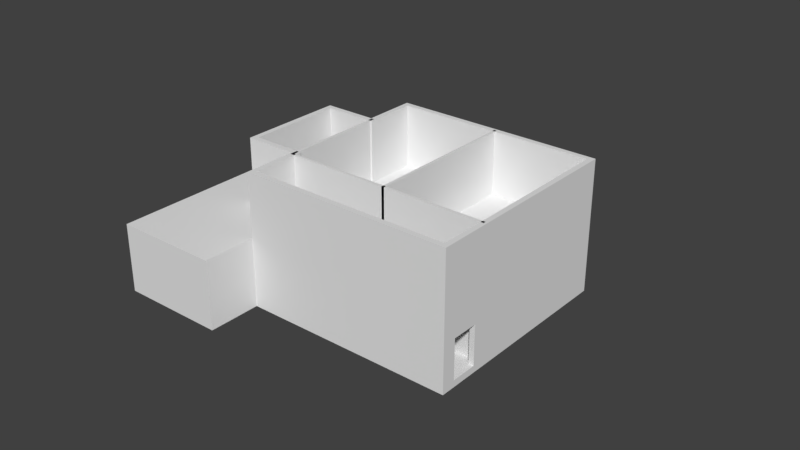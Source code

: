 # Source: terraced-1.blend  (saved by Blender 2.78.0; exported with 4.5.12 LTS)
import bpy
from mathutils import Matrix  # noqa: F401  (used for matrix-valued properties, if any)

bpy.ops.wm.read_factory_settings(use_empty=True)
scene = bpy.context.scene
scene.name = 'Scene'

# ---- collections
col_collection_1 = bpy.data.collections.new('Collection 1'); scene.collection.children.link(col_collection_1)

# ---- world
world_world = bpy.data.worlds.new('World'); scene.world = world_world
world_world.color = (0.05088, 0.05088, 0.05088)
world_world.use_sun_shadow = False
world_world.sun_shadow_jitter_overblur = 0.0
world_world.cycles.sampling_method = 'MANUAL'

# ---- meshes
me_cube_001 = bpy.data.meshes.new('Cube.001')
me_cube_001.from_pydata([(-1.226, -0.4158, -1.654), (-1.226, -0.4158, 0.8315), (-1.226, 0.4158, -1.654), (-1.226, 0.4158, 0.8315), (1.226, -0.4158, -1.654), (1.226, -0.4158, 0.8315), (1.226, 0.4158, -1.654), (1.226, 0.4158, 0.8315), (-1.226, 0.4158, -1.654), (-1.226, 0.4158, 0.8315), (1.226, 0.4158, -1.654), (1.226, 0.4158, 0.8315)], [], [(0, 1, 3, 2), (6, 7, 5, 4), (4, 5, 1, 0), (2, 6, 4, 0), (7, 3, 1, 5), (8, 9, 11, 10)])
me_cube_001.use_remesh_preserve_volume = False
me_cube_001.use_remesh_preserve_attributes = False
me_cube_001.use_mirror_vertex_groups = False
me_cube_001.update()
me_cube_002 = bpy.data.meshes.new('Cube.002')
me_cube_002.from_pydata([(0.125, 0.4158, 0.125), (-0.375, 0.4158, 0.125), (0.125, 0.4158, -0.125), (-0.375, 0.4158, -0.125), (0.125, -0.4421, 0.125), (-0.375, -0.4421, 0.125), (0.125, -0.4421, -0.125), (-0.375, -0.4421, -0.125)], [], [(1, 0, 2, 3), (5, 7, 6, 4), (3, 7, 5, 1), (1, 5, 4, 0), (0, 4, 6, 2), (2, 6, 7, 3)])
me_cube_002.use_remesh_preserve_volume = False
me_cube_002.use_remesh_preserve_attributes = False
me_cube_002.use_mirror_vertex_groups = False
me_cube_002.update()
me_plane_006 = bpy.data.meshes.new('Plane.006')
me_plane_006.from_pydata([(5.0, -4.0, 0.0), (-3.0, 2.0, 0.0), (5.0, 4.0, 0.0), (-3.0, -4.0, 0.0), (-5.0, -2.0, 0.0), (-2.0, -4.0, 0.0), (5.0, -2.0, 0.0), (5.0, 2.0, 0.0), (-5.0, 2.0, 0.0), (-3.0, 4.0, 0.0), (-3.0, -2.0, 0.0), (1.0, 4.0, 0.0), (5.0, -4.0, 2.4), (-3.0, 2.0, 2.4), (5.0, 4.0, 2.4), (-3.0, -4.0, 2.4), (-5.0, -2.0, 2.4), (-2.0, -4.0, 2.4), (5.0, -2.0, 2.4), (5.0, 2.0, 2.4), (-5.0, 2.0, 2.4), (-3.0, 4.0, 2.4), (-3.0, -2.0, 2.4), (1.0, 4.0, 2.4)], [], [(1, 13, 21, 9), (2, 11, 23, 14), (1, 8, 20, 13), (3, 5, 17, 15), (4, 16, 20, 8), (5, 0, 12, 17), (11, 9, 21, 23), (0, 6, 18, 12), (4, 10, 22, 16), (7, 2, 14, 19), (3, 15, 22, 10), (6, 7, 19, 18)])
me_plane_006.use_remesh_preserve_volume = False
me_plane_006.use_remesh_preserve_attributes = False
me_plane_006.use_mirror_vertex_groups = False
me_plane_006.update()
me_plane_005 = bpy.data.meshes.new('Plane.005')
me_plane_005.from_pydata([(5.0, -4.0, 0.0), (-3.0, 2.0, 0.0), (5.0, 4.0, 0.0), (-3.0, -4.0, 0.0), (-7.0, 0.0, 0.0), (-7.0, -6.0, 0.0), (-3.0, -6.0, 0.0), (5.0, -2.0, 0.0), (5.0, 2.0, 0.0), (-7.0, 2.0, 0.0), (-3.0, 4.0, 0.0), (1.0, 4.0, 0.0), (5.0, -4.0, 0.2), (-3.0, 2.0, 0.2), (5.0, 4.0, 0.2), (-3.0, -4.0, 0.2), (-7.0, 0.0, 0.2), (-7.0, -6.0, 0.2), (-3.0, -6.0, 0.2), (5.0, -2.0, 0.2), (5.0, 2.0, 0.2), (-7.0, 2.0, 0.2), (-3.0, 4.0, 0.2), (1.0, 4.0, 0.2), (-2.264, -2.944, 0.2), (-2.264, -2.944, 1.192e-07), (-2.264, -3.776, 0.2), (-2.264, -3.776, 0.0), (0.1872, -3.203, 0.0), (0.1872, -3.203, 0.2), (0.1872, -2.944, 0.2), (0.1872, -2.944, 0.0), (-2.264, -2.944, 0.2), (-2.264, -2.944, 1.192e-07), (0.1872, -3.776, 0.0), (0.1872, -3.776, 0.2), (0.1872, -2.944, 0.2), (0.1872, -2.944, 0.0)], [], [(4, 9, 1, 10, 11, 2, 8, 7, 37, 33), (16, 32, 36, 19, 20, 14, 23, 22, 13, 21), (11, 23, 14, 2), (0, 12, 15, 3), (8, 20, 19, 7), (6, 18, 17, 5), (4, 16, 21, 9), (2, 14, 20, 8), (9, 21, 13, 1), (3, 15, 18, 6), (1, 13, 22, 10), (10, 22, 23, 11), (7, 19, 12, 0), (5, 17, 16, 4), (27, 26, 35, 34), (34, 35, 29, 30, 31, 28), (25, 24, 26, 27), (5, 4, 33, 25, 27, 3, 6), (37, 36, 32, 33), (12, 19, 36, 29), (12, 29, 35, 26, 15), (16, 17, 18, 15, 26, 24, 32), (3, 27, 34, 28, 0), (7, 0, 28, 31, 37)])
me_plane_005.use_remesh_preserve_volume = False
me_plane_005.use_remesh_preserve_attributes = False
me_plane_005.use_mirror_vertex_groups = False
me_plane_005.update()
me_cube = bpy.data.meshes.new('Cube')
me_cube.from_pydata([(0.0, 0.0, 0.0), (0.0, 1.0, 0.0), (0.0, 0.0, 1.5), (0.0, 1.0, 1.5), (-1.651, 0.0, 0.0), (-1.651, 1.0, 0.0), (-1.651, 0.0, 1.5), (-1.651, 1.0, 1.5)], [], [(0, 1, 3, 2), (4, 6, 7, 5), (0, 4, 5, 1), (2, 6, 4, 0), (3, 7, 6, 2), (1, 5, 7, 3)])
me_cube.use_remesh_preserve_volume = False
me_cube.use_remesh_preserve_attributes = False
me_cube.use_mirror_vertex_groups = False
me_cube.update()
me_plane_001 = bpy.data.meshes.new('Plane.001')
me_plane_001.from_pydata([(5.0, -4.0, 0.2), (-3.0, 2.0, 0.2), (5.0, 4.0, 0.2), (-3.0, -4.0, 0.2), (-7.0, 0.0, 0.2), (-7.0, -6.0, 0.2), (-3.0, -6.0, 0.2), (5.0, -2.0, 0.2), (5.0, 2.0, 0.2), (-7.0, 2.0, 0.2), (-3.0, 4.0, 0.2), (1.0, 4.0, 0.2), (5.0, -4.0, 2.4), (-3.0, 2.0, 2.4), (5.0, 4.0, 2.4), (-3.0, -4.0, 2.4), (-7.0, 0.0, 2.4), (-7.0, -6.0, 2.4), (-3.0, -6.0, 2.4), (5.0, -2.0, 2.4), (5.0, 2.0, 2.4), (-7.0, 2.0, 2.4), (-3.0, 4.0, 2.4), (1.0, 4.0, 2.4)], [], [(8, 2, 14, 20), (7, 8, 20, 19), (1, 13, 22, 10), (4, 16, 21, 9), (1, 9, 21, 13), (4, 5, 17, 16), (11, 10, 22, 23), (5, 6, 18, 17), (3, 15, 18, 6), (2, 11, 23, 14), (3, 0, 12, 15), (0, 7, 19, 12)])
me_plane_001.use_remesh_preserve_volume = False
me_plane_001.use_remesh_preserve_attributes = False
me_plane_001.use_mirror_vertex_groups = False
me_plane_001.update()
me_plane_004 = bpy.data.meshes.new('Plane.004')
me_plane_004.from_pydata([(-2.0, -2.0, 0.0), (-2.0, -2.0, 2.4), (-2.869, 2.0, 0.0), (-2.0, -2.0, 0.0), (-2.869, -2.0, 0.0), (1.0, 3.912, 0.0), (1.0, -2.0, 0.0), (-2.869, 2.0, 2.4), (-2.0, -2.0, 2.4), (-2.869, -2.0, 2.4), (1.0, 3.912, 2.4), (1.0, -2.0, 2.4), (-2.969, 2.0, 0.0), (-2.0, -2.1, 0.0), (-2.969, -2.1, 0.0), (1.1, 3.912, 0.0), (1.1, -2.1, 0.0), (-2.969, 2.0, 2.4), (-2.0, -2.1, 2.4), (-2.969, -2.1, 2.4), (1.1, 3.912, 2.4), (1.1, -2.1, 2.4), (4.912, -2.0, 0.0), (1.0, -2.0, 0.0), (4.912, -2.0, 2.4), (1.0, -2.0, 2.4), (4.912, -2.1, 0.0), (1.0, -2.1, 0.0), (4.912, -2.1, 2.4), (1.0, -2.1, 2.4)], [(1, 0)], [(5, 6, 11, 10), (3, 4, 9, 8), (6, 3, 8, 11), (2, 7, 9, 4), (15, 20, 21, 16), (13, 18, 19, 14), (16, 21, 18, 13), (12, 14, 19, 17), (3, 6, 16, 13), (4, 3, 13, 14), (6, 5, 15, 16), (2, 4, 14, 12), (11, 8, 18, 21), (8, 9, 19, 18), (10, 11, 21, 20), (9, 7, 17, 19), (5, 10, 20, 15), (7, 2, 12, 17), (22, 23, 25, 24), (26, 28, 29, 27), (23, 22, 26, 27), (24, 25, 29, 28), (25, 23, 27, 29), (22, 24, 28, 26)])
me_plane_004.use_remesh_preserve_volume = False
me_plane_004.use_remesh_preserve_attributes = False
me_plane_004.use_mirror_vertex_groups = False
me_plane_004.update()
me_plane_003 = bpy.data.meshes.new('Plane.003')
me_plane_003.from_pydata([(5.0, -4.0, 0.0), (-3.0, 2.0, 0.0), (5.0, 4.0, 0.0), (-3.0, -4.0, 0.0), (-7.0, 0.0, 0.0), (-7.0, -6.0, 0.0), (-3.0, -6.0, 0.0), (5.0, -2.0, 0.0), (5.0, 2.0, 0.0), (-7.0, 2.0, 0.0), (-3.0, 4.0, 0.0), (1.0, 4.0, 0.0), (5.0, -4.0, 0.2), (-3.0, 2.0, 0.2), (5.0, 4.0, 0.2), (-3.0, -4.0, 0.2), (-7.0, 0.0, 0.2), (-7.0, -6.0, 0.2), (-3.0, -6.0, 0.2), (5.0, -2.0, 0.2), (5.0, 2.0, 0.2), (-7.0, 2.0, 0.2), (-3.0, 4.0, 0.2), (1.0, 4.0, 0.2)], [], [(4, 9, 1, 10, 11, 2, 8, 7, 0, 3, 6, 5), (16, 17, 18, 15, 12, 19, 20, 14, 23, 22, 13, 21), (11, 23, 14, 2), (0, 12, 15, 3), (8, 20, 19, 7), (6, 18, 17, 5), (4, 16, 21, 9), (2, 14, 20, 8), (9, 21, 13, 1), (3, 15, 18, 6), (1, 13, 22, 10), (10, 22, 23, 11), (7, 19, 12, 0), (5, 17, 16, 4)])
me_plane_003.use_remesh_preserve_volume = False
me_plane_003.use_remesh_preserve_attributes = False
me_plane_003.use_mirror_vertex_groups = False
me_plane_003.update()
me_plane_002 = bpy.data.meshes.new('Plane.002')
me_plane_002.from_pydata([(-8.0, -8.0, 0.0), (8.0, -8.0, 0.0), (-8.0, 8.0, 0.0), (8.0, 8.0, 0.0)], [(2, 0), (0, 1), (1, 3), (3, 2)], [])
me_plane_002.use_remesh_preserve_volume = False
me_plane_002.use_remesh_preserve_attributes = False
me_plane_002.use_mirror_vertex_groups = False
me_plane_002.update()
me_plane_000 = bpy.data.meshes.new('Plane.000')
me_plane_000.from_pydata([(-3.0, 1.8, 0.2), (-3.0, -3.8, 0.2), (-6.8, 0.0, 0.2), (-3.0, 0.0, 0.2), (4.8, -2.0, 0.2), (-3.0, -2.0, 0.2), (1.0, 3.8, 0.2), (1.0, -2.0, 0.2), (-3.0, 1.8, 2.4), (-3.0, -3.8, 2.4), (-6.8, 0.0, 2.4), (-3.0, 0.0, 2.4), (4.8, -2.0, 2.4), (-3.0, -2.0, 2.4), (1.0, 3.8, 2.4), (1.0, -2.0, 2.4), (-3.129, 1.8, 0.2), (-3.125, -3.8, 0.2), (-6.8, 0.1, 0.2), (-3.133, 0.09789, 0.2), (4.8, -2.133, 0.2), (-3.133, -2.134, 0.2), (1.1, 3.8, 0.2), (1.067, -2.133, 0.2), (-3.135, 1.8, 2.4), (-3.125, -3.8, 2.4), (-6.8, 0.1, 2.4), (-3.133, 0.09789, 2.4), (4.8, -2.133, 2.4), (-3.133, -2.134, 2.4), (1.1, 3.8, 2.4), (1.067, -2.133, 2.4), (1.349, -2.133, 1.7), (1.349, -2.0, 1.7), (2.349, -2.133, 1.7), (2.349, -2.0, 1.7), (1.349, -2.133, 0.2001), (1.349, -2.0, 0.2001), (2.349, -2.133, 0.2001), (2.349, -2.0, 0.2001), (-3.0, 0.4067, 0.2001), (-3.127, 0.4067, 0.2001), (-3.0, 0.4067, 1.7), (-3.127, 0.4067, 1.7), (-3.0, 1.407, 0.2001), (-3.132, 1.407, 0.2001), (-3.0, 1.407, 1.7), (-3.122, 1.407, 1.7), (-3.0, -1.321, 0.2001), (-3.133, -1.321, 0.2001), (-3.0, -1.321, 1.7), (-3.133, -1.321, 1.7), (-3.133, -1.321, 0.9686), (-3.0, -0.3213, 0.2001), (-3.133, -0.3213, 0.2001), (-3.0, -0.3213, 1.7), (-3.0, -0.3213, 0.8116), (-3.133, -0.3213, 1.7), (-3.133, -0.3213, 0.9342), (-0.2873, -2.133, 1.678), (-0.2873, -2.0, 1.678), (0.7127, -2.133, 1.678), (0.7127, -2.0, 1.678), (-0.2873, -2.0, 0.2), (-0.2873, -2.134, 0.2), (0.7127, -2.0, 0.2), (0.7127, -2.133, 0.2)], [], [(6, 7, 15, 14), (0, 8, 11, 42, 46, 44), (1, 5, 13, 9), (23, 31, 29, 21, 64, 59, 61, 66), (2, 3, 11, 10), (5, 48, 50, 13), (4, 39, 35, 33, 15, 12), (22, 30, 31, 23), (16, 45, 47, 43, 27, 24), (17, 25, 29, 21), (18, 26, 27, 19), (21, 29, 27, 19, 58, 57, 51, 52), (20, 28, 31, 32, 34, 38), (7, 6, 22, 23), (10, 11, 27, 26), (13, 11, 27, 29), (9, 13, 29, 25), (15, 13, 29, 31), (12, 15, 31, 28), (14, 15, 31, 30), (11, 8, 24, 27), (6, 14, 30, 22), (4, 12, 28, 20), (8, 0, 16, 24), (2, 10, 26, 18), (1, 9, 25, 17), (62, 65, 66, 61), (37, 7, 15, 33), (23, 36, 32, 31), (32, 33, 35, 34), (34, 35, 39, 38), (36, 37, 33, 32), (3, 40, 42, 11), (47, 46, 42, 43), (45, 44, 46, 47), (43, 42, 40, 41), (53, 3, 56), (13, 50, 55, 56, 3, 11), (57, 55, 50, 51), (54, 53, 56, 55, 57, 58), (51, 50, 48, 49, 52), (15, 7, 65, 62, 60, 63, 5, 13), (66, 65, 7, 23), (59, 60, 62, 61), (63, 60, 59, 64), (54, 58, 19), (52, 49, 21), (41, 19, 27, 43)])
me_plane_000.use_remesh_preserve_volume = False
me_plane_000.use_remesh_preserve_attributes = False
me_plane_000.use_mirror_vertex_groups = False
me_plane_000.update()

# ---- objects
ob_stairs_cutout = bpy.data.objects.new('Stairs Cutout', me_cube_001)
ob_stairs_object = bpy.data.objects.new('Stairs Object', me_cube_002)
ob_top_walls_outer = bpy.data.objects.new('Top Walls Outer', me_plane_006)
ob_base_ceiling = bpy.data.objects.new('Base Ceiling', me_plane_005)
ob_door_cutout = bpy.data.objects.new('Door Cutout', me_cube)
ob_base_walls_outer = bpy.data.objects.new('Base Walls Outer', me_plane_001)
ob_top_walls_inner = bpy.data.objects.new('Top Walls Inner', me_plane_004)
ob_base_floor = bpy.data.objects.new('Base Floor', me_plane_003)
ob_plane_001 = bpy.data.objects.new('Plane.001', me_plane_002)
ob_base_walls_inner = bpy.data.objects.new('Base Walls Inner', me_plane_000)

# ---- transforms, parenting, visibility, modifiers, constraints
ob_stairs_cutout.location = (-1.038, -3.36, 1.768)
ob_stairs_cutout.display_type = 'WIRE'
ob_stairs_cutout.lineart.crease_threshold = 0.0
ob_stairs_object.location = (0.05987, -3.36, 0.325)
ob_stairs_object.lineart.crease_threshold = 0.0
_m = ob_stairs_object.modifiers.new('Array', 'ARRAY')
_m.count = 10
_m.use_constant_offset = True
_m.constant_offset_displace = (-0.25, 0.0, 0.25)
_m.use_relative_offset = False
ob_top_walls_outer.location = (0.0, 0.0, 2.6)
ob_top_walls_outer.lineart.crease_threshold = 0.0
_m = ob_top_walls_outer.modifiers.new('Solidify', 'SOLIDIFY')
_m.thickness = 0.2
_m.thickness_clamp = 2.0
_m.use_even_offset = True
_m.nonmanifold_thickness_mode = 'FIXED'
_m.nonmanifold_merge_threshold = 0.0003
ob_base_ceiling.location = (0.0, 0.0, 2.4)
ob_base_ceiling.lineart.crease_threshold = 0.0
ob_door_cutout.location = (5.456, -3.47, 0.25)
ob_door_cutout.hide_render = True
ob_door_cutout.display_type = 'WIRE'
ob_door_cutout.lineart.crease_threshold = 0.0
ob_base_walls_outer.location = (0.0, 0.0, 0.0)
ob_base_walls_outer.lineart.crease_threshold = 0.0
_m = ob_base_walls_outer.modifiers.new('Solidify', 'SOLIDIFY')
_m.thickness = 0.2
_m.use_even_offset = True
_m.nonmanifold_thickness_mode = 'FIXED'
_m.nonmanifold_merge_threshold = 0.0003
_m = ob_base_walls_outer.modifiers.new('Boolean', 'BOOLEAN')
_m.object = ob_door_cutout
_m.solver = 'FAST'
ob_top_walls_inner.location = (0.0, 0.0, 2.6)
ob_top_walls_inner.lineart.crease_threshold = 0.0
ob_base_floor.location = (0.0, 0.0, 0.0)
ob_base_floor.lineart.crease_threshold = 0.0
ob_plane_001.location = (0.0, 0.0, 0.0)
ob_plane_001.lineart.crease_threshold = 0.0
ob_base_walls_inner.location = (0.0, 0.0, 0.0)
ob_base_walls_inner.lineart.crease_threshold = 0.0

# ---- collection membership
col_collection_1.objects.link(ob_stairs_cutout)
col_collection_1.objects.link(ob_stairs_object)
col_collection_1.objects.link(ob_top_walls_outer)
col_collection_1.objects.link(ob_base_ceiling)
col_collection_1.objects.link(ob_door_cutout)
col_collection_1.objects.link(ob_base_walls_outer)
col_collection_1.objects.link(ob_top_walls_inner)
col_collection_1.objects.link(ob_base_floor)
col_collection_1.objects.link(ob_plane_001)
col_collection_1.objects.link(ob_base_walls_inner)

# ---- scene / render settings (as saved in the file)
scene.frame_start = 1; scene.frame_end = 250; scene.frame_set(1)
scene.render.engine = 'CYCLES'
scene.render.resolution_percentage = 50
scene.render.dither_intensity = 0.0
scene.cycles.use_denoising = False
scene.cycles.samples = 128
scene.cycles.sampling_pattern = 'TABULATED_SOBOL'
scene.cycles.light_sampling_threshold = 0.0
scene.cycles.use_adaptive_sampling = False
scene.cycles.use_light_tree = False
scene.cycles.blur_glossy = 0.0
scene.cycles.sample_clamp_indirect = 0.0
scene.view_settings.view_transform = 'Standard'
bpy.context.view_layer.update()

# ---- added for rendering (the .blend has no active camera and no usable light): camera, sun
cam_auto = bpy.data.cameras.new('AutoCamera')
cam_auto.lens = 50.0
cam_auto.sensor_width = 36.0
cam_auto.clip_end = 1000.0
ob_auto_camera = bpy.data.objects.new('AutoCamera', cam_auto)
scene.collection.objects.link(ob_auto_camera)
ob_auto_camera.location = (21.4405, -25.7286, 19.6524)
ob_auto_camera.rotation_euler = (1.09748, -7.21219e-08, 0.694738)
scene.camera = ob_auto_camera
light_auto_sun = bpy.data.lights.new('AutoSun', 'SUN')
light_auto_sun.energy = 3.0
light_auto_sun.angle = 0.0523599
ob_auto_sun = bpy.data.objects.new('AutoSun', light_auto_sun)
scene.collection.objects.link(ob_auto_sun)
ob_auto_sun.rotation_euler = (0.872665, 0.174533, 0.523599)
bpy.context.view_layer.update()

